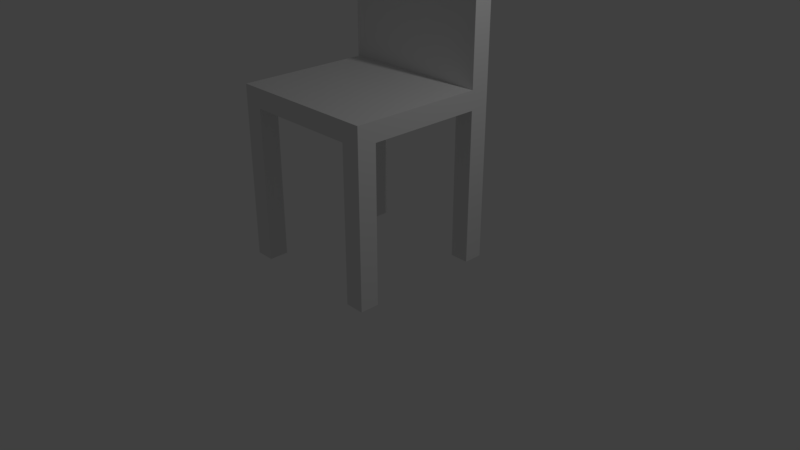 # Source: FlorNickChair.blend  (saved by Blender 2.79.0; exported with 4.5.12 LTS)
import bpy
from mathutils import Matrix  # noqa: F401  (used for matrix-valued properties, if any)

bpy.ops.wm.read_factory_settings(use_empty=True)
scene = bpy.context.scene
scene.name = 'Scene'

# ---- collections
col_collection_1 = bpy.data.collections.new('Collection 1'); scene.collection.children.link(col_collection_1)

# ---- materials (node trees are filled in below, after node groups)
mat_material = bpy.data.materials.new('Material')
mat_material.alpha_threshold = 0.0
mat_material.use_transparent_shadow = False
mat_material.roughness = 0.5
mat_material.line_color = (0.0, 0.0, 0.0, 1.0)

# ---- material node trees

# ---- world
world_world = bpy.data.worlds.new('World'); scene.world = world_world
world_world.color = (0.05088, 0.05088, 0.05088)
world_world.use_sun_shadow = False
world_world.sun_shadow_jitter_overblur = 0.0
world_world.cycles.sampling_method = 'MANUAL'

# ---- cameras
cam_camera = bpy.data.cameras.new('Camera')
cam_camera.clip_end = 100.0
cam_camera.lens = 35.0
cam_camera.sensor_width = 32.0
cam_camera.sensor_height = 18.0
cam_camera.ortho_scale = 7.314
cam_camera.dof.focus_distance = 0.0
cam_camera.dof.aperture_fstop = 128.0

# ---- lights
light_lamp = bpy.data.lights.new('Lamp', 'POINT')
light_lamp.transmission_factor = 0.0
light_lamp.cutoff_distance = 30.0
light_lamp.energy = 100.0
light_lamp.shadow_buffer_clip_start = 1.001
light_lamp.shadow_soft_size = 0.1
light_lamp.shadow_maximum_resolution = 0.006
light_lamp.use_absolute_resolution = True

# ---- meshes
me_cube = bpy.data.meshes.new('Cube')
me_cube.from_pydata([(1.0, 1.0, -1.0), (1.0, -1.0, -1.0), (-1.0, -1.0, -1.0), (-1.0, 1.0, -1.0), (1.0, 1.0, 1.0), (1.0, -1.0, 1.0), (-1.0, -1.0, 1.0), (-1.0, 1.0, 1.0), (1.0, -0.75, -1.0), (-1.0, -0.75, -1.0), (1.0, -0.75, 1.0), (-1.0, -0.75, 1.0), (-1.0, 0.75, -1.0), (-1.0, 0.75, 1.0), (1.0, 0.75, -1.0), (1.0, 0.75, 1.0), (-0.75, 1.0, -1.0), (-0.75, -1.0, -1.0), (-0.75, 1.0, 1.0), (-0.75, -1.0, 1.0), (-0.75, -0.75, 1.0), (-0.75, -0.75, -1.0), (-0.75, 0.75, -1.0), (-0.75, 0.75, 1.0), (0.75, -0.75, 1.0), (0.75, 0.75, 1.0), (0.75, 1.0, -1.0), (0.75, -1.0, -1.0), (0.75, 1.0, 1.0), (0.75, -1.0, 1.0), (0.75, -0.75, -1.0), (0.75, 0.75, -1.0), (-0.75, 1.0, -17.0), (-1.0, 1.0, -17.0), (-1.0, 0.75, -17.0), (-0.75, 0.75, -17.0), (-0.75, -1.0, -17.0), (-1.0, -1.0, -17.0), (-1.0, -0.75, -17.0), (-0.75, -0.75, -17.0), (1.0, -0.75, -17.0), (1.0, -1.0, -17.0), (0.75, -1.0, -17.0), (0.75, -0.75, -17.0), (1.0, 1.0, -17.0), (1.0, 0.75, -17.0), (0.75, 1.0, -17.0), (0.75, 0.75, -17.0), (-0.75, 1.0, 17.0), (-1.0, 1.0, 17.0), (-1.0, 0.75, 17.0), (1.0, 1.0, 17.0), (1.0, 0.75, 17.0), (0.75, 0.75, 17.0), (0.75, 1.0, 17.0), (-0.75, 0.75, 17.0)], [], [(2, 9, 38, 37), (20, 11, 6, 19), (8, 10, 5, 1), (17, 19, 6, 2), (12, 13, 7, 3), (18, 16, 3, 7), (2, 6, 11, 9), (14, 15, 10, 8), (23, 13, 11, 20), (22, 21, 9, 12), (22, 12, 34, 35), (18, 7, 49, 48), (0, 4, 15, 14), (9, 11, 13, 12), (7, 13, 50, 49), (26, 31, 22, 16), (31, 30, 21, 22), (25, 23, 20, 24), (28, 26, 16, 18), (27, 29, 19, 17), (24, 20, 19, 29), (30, 27, 17, 21), (8, 1, 41, 40), (10, 24, 29, 5), (1, 5, 29, 27), (4, 0, 26, 28), (15, 25, 24, 10), (14, 8, 30, 31), (26, 0, 44, 46), (13, 23, 55, 50), (32, 35, 34, 33), (12, 3, 33, 34), (3, 16, 32, 33), (16, 22, 35, 32), (39, 36, 37, 38), (17, 2, 37, 36), (21, 17, 36, 39), (9, 21, 39, 38), (40, 41, 42, 43), (1, 27, 42, 41), (27, 30, 43, 42), (30, 8, 40, 43), (44, 45, 47, 46), (0, 14, 45, 44), (14, 31, 47, 45), (31, 26, 46, 47), (48, 49, 50, 55), (54, 48, 55, 53), (51, 54, 53, 52), (25, 15, 52, 53), (23, 25, 53, 55), (15, 4, 51, 52), (28, 18, 48, 54), (4, 28, 54, 51)])
me_cube.materials.append(mat_material)
me_cube.use_remesh_preserve_volume = False
me_cube.use_remesh_preserve_attributes = False
me_cube.use_mirror_vertex_groups = False
me_cube.update()

# ---- objects
ob_cube = bpy.data.objects.new('Cube', me_cube)
ob_lamp = bpy.data.objects.new('Lamp', light_lamp)
ob_camera = bpy.data.objects.new('Camera', cam_camera)

# ---- transforms, parenting, visibility, modifiers, constraints
ob_cube.location = (0.0, 0.0, 2.125)
ob_cube.scale = (1.0, 1.0, 0.125)
ob_cube.lock_rotations_4d = False
ob_cube.empty_display_type = 'ARROWS'
ob_cube.lineart.crease_threshold = 0.0
ob_lamp.location = (4.076, 1.005, 5.904)
ob_lamp.rotation_euler = (0.6503, 0.05522, 1.866)
ob_lamp.lock_rotations_4d = False
ob_lamp.empty_display_type = 'ARROWS'
ob_lamp.color = (0.0, 0.0, 0.0, 0.0)
ob_lamp.lineart.crease_threshold = 0.0
ob_camera.location = (7.481, -6.508, 5.344)
ob_camera.rotation_euler = (1.109, 0.0, 0.8149)
ob_camera.lock_rotations_4d = False
ob_camera.empty_display_type = 'ARROWS'
ob_camera.color = (0.0, 0.0, 0.0, 0.0)
ob_camera.display_type = 'WIRE'
ob_camera.lineart.crease_threshold = 0.0

# ---- collection membership
col_collection_1.objects.link(ob_cube)
col_collection_1.objects.link(ob_lamp)
col_collection_1.objects.link(ob_camera)

# ---- scene / render settings (as saved in the file)
scene.camera = ob_camera
scene.frame_start = 1; scene.frame_end = 250; scene.frame_set(1)
scene.render.engine = 'BLENDER_EEVEE_NEXT'
scene.render.resolution_percentage = 50
scene.render.dither_intensity = 0.0
scene.cycles.use_denoising = False
scene.cycles.samples = 128
scene.cycles.sampling_pattern = 'TABULATED_SOBOL'
scene.cycles.use_adaptive_sampling = False
scene.cycles.use_light_tree = False
scene.cycles.blur_glossy = 0.0
scene.cycles.sample_clamp_indirect = 0.0
scene.view_settings.view_transform = 'Standard'
bpy.context.view_layer.update()

